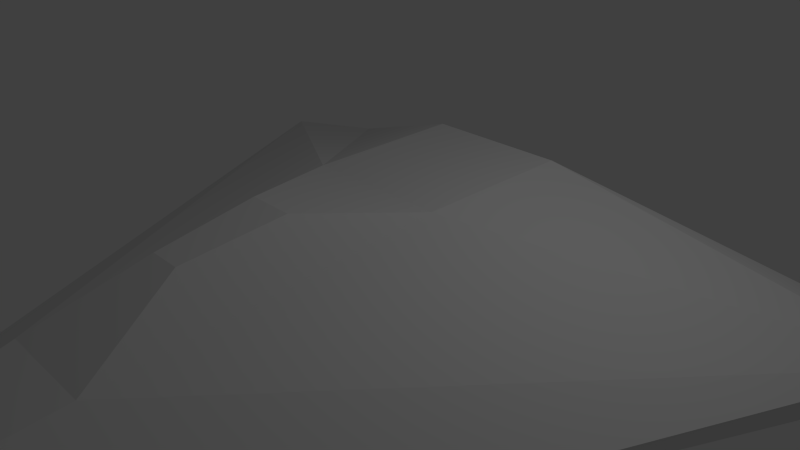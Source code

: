 # Source: ship.blend  (saved by Blender 2.72.0; exported with 4.5.12 LTS)
import bpy
from mathutils import Matrix  # noqa: F401  (used for matrix-valued properties, if any)

bpy.ops.wm.read_factory_settings(use_empty=True)
scene = bpy.context.scene
scene.name = 'Scene'

# ---- collections
col_collection_1 = bpy.data.collections.new('Collection 1'); scene.collection.children.link(col_collection_1)

# ---- world
world_world = bpy.data.worlds.new('World'); scene.world = world_world
world_world.color = (0.05088, 0.05088, 0.05088)
world_world.use_sun_shadow = False
world_world.sun_shadow_jitter_overblur = 0.0
world_world.cycles.sampling_method = 'MANUAL'
world_world.cycles.sample_map_resolution = 256

# ---- cameras
cam_camera = bpy.data.cameras.new('Camera')
cam_camera.clip_end = 100.0
cam_camera.lens = 35.0
cam_camera.sensor_width = 32.0
cam_camera.sensor_height = 18.0
cam_camera.ortho_scale = 7.314
cam_camera.dof.focus_distance = 0.0
cam_camera.dof.aperture_fstop = 128.0

# ---- lights
light_lamp = bpy.data.lights.new('Lamp', 'POINT')
light_lamp.transmission_factor = 0.0
light_lamp.cutoff_distance = 30.0
light_lamp.energy = 100.0
light_lamp.shadow_buffer_clip_start = 1.001
light_lamp.shadow_soft_size = 0.1
light_lamp.shadow_maximum_resolution = 0.006
light_lamp.use_absolute_resolution = True
light_lamp.cycles.use_multiple_importance_sampling = False

# ---- meshes
me_cube_001 = bpy.data.meshes.new('Cube.001')
me_cube_001.from_pydata([(-0.1507, -8.576, -0.587), (-4.4, 3.765, -0.6454), (4.4, 3.765, -0.6454), (0.1507, -8.576, -0.587), (-0.08967, -8.576, -0.3942), (-1.0, 2.247, 1.0), (1.0, 2.247, 1.0), (0.08967, -8.576, -0.3942), (-0.2754, -8.576, -0.4906), (-1.0, 0.0, 1.0), (-4.4, 3.765, -0.3546), (-5.647, 3.111, -0.6454), (0.0, 2.247, 1.0), (4.4, 3.765, -0.3546), (0.0, 2.247, -1.921), (1.0, 0.0, 1.0), (0.2754, -8.576, -0.4906), (5.647, 3.111, -0.6454), (0.0, -8.576, -0.3942), (0.0, -8.576, -0.587), (-5.647, 3.111, -0.3546), (0.0, 2.247, 0.0), (5.647, 3.111, -0.3546), (0.0, -8.576, -0.4906), (0.0, 0.0, -1.921), (0.0, 0.0, 1.0), (0.6996, -4.288, 0.439), (-0.04483, -8.576, -0.3942), (-0.6996, -4.288, 0.439), (0.04483, -8.576, -0.3942), (-0.5, 0.0, 1.0), (0.5, 0.0, 1.0), (0.0, -4.288, 0.439), (-0.3498, -4.288, 0.439), (0.3498, -4.288, 0.439), (-0.3154, -1.537, 1.267), (0.3154, -1.537, 1.267), (0.0, -1.537, 1.267), (0.2207, -2.889, 1.09), (-0.2207, -2.889, 1.09), (-0.1577, -1.537, 1.267), (0.1577, -1.537, 1.267), (0.0, -2.889, 1.09), (-0.1103, -2.889, 1.09), (0.1103, -2.889, 1.09)], [], [(20, 10, 1, 11), (21, 13, 2, 14), (22, 16, 3, 17), (23, 8, 0, 19), (24, 14, 2, 17), (25, 12, 5, 9, 30), (8, 20, 11, 0), (4, 28, 9, 20, 8), (9, 5, 10, 20), (10, 21, 14, 1), (5, 12, 21, 10), (12, 6, 13, 21), (13, 22, 17, 2), (6, 15, 22, 13), (15, 26, 7, 16, 22), (16, 23, 19, 3), (7, 29, 18, 23, 16), (18, 27, 4, 8, 23), (19, 24, 17, 3), (0, 11, 24, 19), (11, 1, 14, 24), (28, 33, 43, 39), (33, 32, 42, 43), (15, 6, 12, 25, 31), (27, 33, 28, 4), (18, 32, 33, 27), (32, 34, 44, 42), (29, 34, 32, 18), (7, 26, 34, 29), (34, 26, 38, 44), (43, 40, 35, 39), (44, 41, 37, 42), (42, 37, 40, 43), (38, 36, 41, 44), (15, 31, 41, 36), (25, 30, 40, 37), (26, 15, 36, 38), (31, 25, 37, 41), (30, 9, 35, 40), (9, 28, 39, 35)])
me_cube_001.use_remesh_preserve_volume = False
me_cube_001.use_remesh_preserve_attributes = False
me_cube_001.use_mirror_x = True
me_cube_001.update()

# ---- objects
ob_cube = bpy.data.objects.new('Cube', me_cube_001)
ob_lamp = bpy.data.objects.new('Lamp', light_lamp)
ob_camera = bpy.data.objects.new('Camera', cam_camera)

# ---- transforms, parenting, visibility, modifiers, constraints
ob_cube.location = (0.03435, 0.002625, -0.05201)
ob_cube.lineart.crease_threshold = 0.0
ob_cube.use_mesh_mirror_x = True
ob_lamp.location = (4.076, 1.005, 5.904)
ob_lamp.rotation_euler = (0.6503, 0.05522, 1.866)
ob_lamp.lock_rotations_4d = False
ob_lamp.empty_display_type = 'ARROWS'
ob_lamp.color = (0.0, 0.0, 0.0, 0.0)
ob_lamp.lineart.crease_threshold = 0.0
ob_camera.location = (7.481, -6.508, 5.344)
ob_camera.rotation_euler = (1.109, 0.01082, 0.8149)
ob_camera.lock_rotations_4d = False
ob_camera.empty_display_type = 'ARROWS'
ob_camera.color = (0.0, 0.0, 0.0, 0.0)
ob_camera.display_type = 'WIRE'
ob_camera.lineart.crease_threshold = 0.0

# ---- collection membership
col_collection_1.objects.link(ob_cube)
col_collection_1.objects.link(ob_lamp)
col_collection_1.objects.link(ob_camera)

# ---- scene / render settings (as saved in the file)
scene.camera = ob_camera
scene.frame_start = 1; scene.frame_end = 250; scene.frame_set(1)
scene.render.engine = 'BLENDER_EEVEE_NEXT'
scene.render.resolution_percentage = 50
scene.render.dither_intensity = 0.0
scene.cycles.use_denoising = False
scene.cycles.samples = 10
scene.cycles.sampling_pattern = 'TABULATED_SOBOL'
scene.cycles.light_sampling_threshold = 0.0
scene.cycles.use_adaptive_sampling = False
scene.cycles.use_light_tree = False
scene.cycles.blur_glossy = 0.0
scene.cycles.pixel_filter_type = 'GAUSSIAN'
scene.cycles.sample_clamp_indirect = 0.0
scene.view_settings.view_transform = 'Standard'
bpy.context.view_layer.update()
